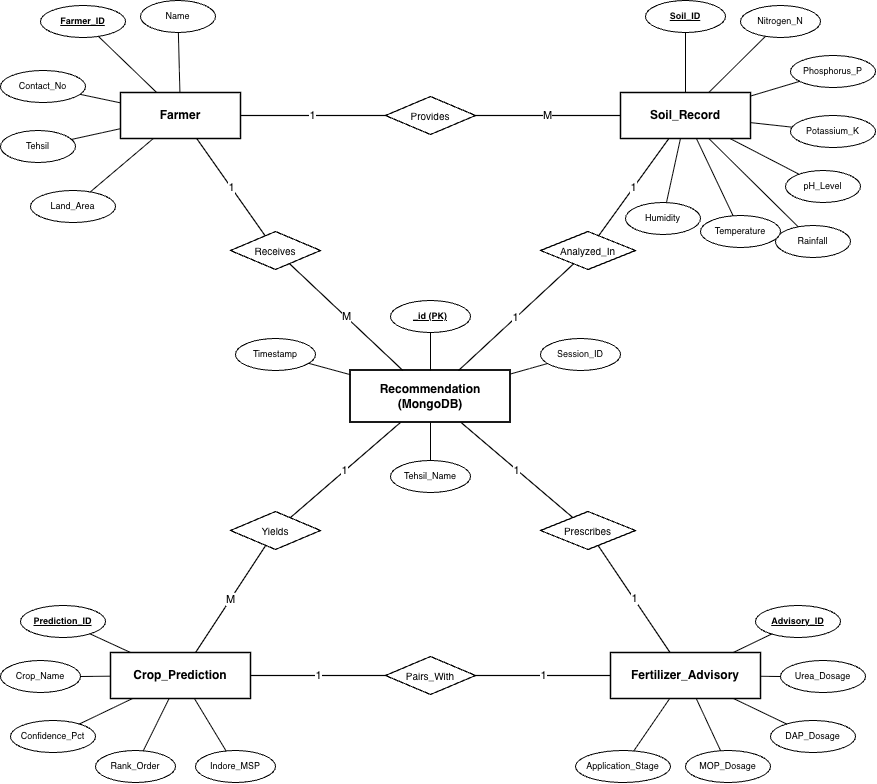

The diagram above was exported from draw.io. Its source (the exported page's mxGraphModel, read from the mxfile embedded in the PNG):
<mxGraphModel dx="1071" dy="839" grid="1" gridSize="10" guides="1" tooltips="1" connect="1" arrows="1" fold="1" page="1" pageScale="1" pageWidth="827" pageHeight="1169" math="0" shadow="0">
  <root>
    <mxCell id="0" />
    <mxCell id="1" parent="0" />
    <mxCell id="ent_farmer" parent="1" style="rounded=0;whiteSpace=wrap;html=1;fillColor=#ffffff;strokeColor=#000000;strokeWidth=1.5;fontFamily=Helvetica;fontSize=12;fontStyle=1;fontColor=#000000;align=center;" value="Farmer" vertex="1">
      <mxGeometry height="46" width="120" x="160" y="217" as="geometry" />
    </mxCell>
    <mxCell id="ent_soil" parent="1" style="rounded=0;whiteSpace=wrap;html=1;fillColor=#ffffff;strokeColor=#000000;strokeWidth=1.5;fontFamily=Helvetica;fontSize=12;fontStyle=1;fontColor=#000000;align=center;" value="Soil_Record" vertex="1">
      <mxGeometry height="46" width="130" x="660" y="217" as="geometry" />
    </mxCell>
    <mxCell id="ent_rec" parent="1" style="rounded=0;whiteSpace=wrap;html=1;fillColor=#ffffff;strokeColor=#000000;strokeWidth=1.8;fontFamily=Helvetica;fontSize=12;fontStyle=1;fontColor=#000000;align=center;" value="Recommendation&#10;(MongoDB)" vertex="1">
      <mxGeometry height="52" width="160" x="390" y="495" as="geometry" />
    </mxCell>
    <mxCell id="ent_crop" parent="1" style="rounded=0;whiteSpace=wrap;html=1;fillColor=#ffffff;strokeColor=#000000;strokeWidth=1.5;fontFamily=Helvetica;fontSize=12;fontStyle=1;fontColor=#000000;align=center;" value="Crop_Prediction" vertex="1">
      <mxGeometry height="46" width="140" x="150" y="777" as="geometry" />
    </mxCell>
    <mxCell id="ent_fert" parent="1" style="rounded=0;whiteSpace=wrap;html=1;fillColor=#ffffff;strokeColor=#000000;strokeWidth=1.5;fontFamily=Helvetica;fontSize=12;fontStyle=1;fontColor=#000000;align=center;" value="Fertilizer_Advisory" vertex="1">
      <mxGeometry height="46" width="150" x="650" y="777" as="geometry" />
    </mxCell>
    <mxCell id="rel_provides" parent="1" style="rhombus;whiteSpace=wrap;html=1;fillColor=#ffffff;strokeColor=#000000;strokeWidth=1.2;fontFamily=Helvetica;fontSize=10;fontColor=#000000;align=center;verticalAlign=middle;" value="Provides" vertex="1">
      <mxGeometry height="38" width="90" x="425" y="221" as="geometry" />
    </mxCell>
    <mxCell id="rel_receives" parent="1" style="rhombus;whiteSpace=wrap;html=1;fillColor=#ffffff;strokeColor=#000000;strokeWidth=1.2;fontFamily=Helvetica;fontSize=10;fontColor=#000000;align=center;verticalAlign=middle;" value="Receives" vertex="1">
      <mxGeometry height="38" width="90" x="270" y="356" as="geometry" />
    </mxCell>
    <mxCell id="rel_analyzed" parent="1" style="rhombus;whiteSpace=wrap;html=1;fillColor=#ffffff;strokeColor=#000000;strokeWidth=1.2;fontFamily=Helvetica;fontSize=10;fontColor=#000000;align=center;verticalAlign=middle;" value="Analyzed_In" vertex="1">
      <mxGeometry height="38" width="95" x="580" y="356" as="geometry" />
    </mxCell>
    <mxCell id="rel_yields" parent="1" style="rhombus;whiteSpace=wrap;html=1;fillColor=#ffffff;strokeColor=#000000;strokeWidth=1.2;fontFamily=Helvetica;fontSize=10;fontColor=#000000;align=center;verticalAlign=middle;" value="Yields" vertex="1">
      <mxGeometry height="38" width="90" x="270" y="636" as="geometry" />
    </mxCell>
    <mxCell id="rel_prescribes" parent="1" style="rhombus;whiteSpace=wrap;html=1;fillColor=#ffffff;strokeColor=#000000;strokeWidth=1.2;fontFamily=Helvetica;fontSize=10;fontColor=#000000;align=center;verticalAlign=middle;" value="Prescribes" vertex="1">
      <mxGeometry height="38" width="95" x="580" y="636" as="geometry" />
    </mxCell>
    <mxCell id="rel_pairs" parent="1" style="rhombus;whiteSpace=wrap;html=1;fillColor=#ffffff;strokeColor=#000000;strokeWidth=1.2;fontFamily=Helvetica;fontSize=10;fontColor=#000000;align=center;verticalAlign=middle;" value="Pairs_With" vertex="1">
      <mxGeometry height="38" width="90" x="425" y="781" as="geometry" />
    </mxCell>
    <mxCell id="c_f_p" edge="1" parent="1" source="ent_farmer" style="endArrow=none;html=1;strokeColor=#000000;strokeWidth=1.2;fontFamily=Helvetica;fontSize=11;fontColor=#000000;labelBackgroundColor=#ffffff;" target="rel_provides" value="1">
      <mxGeometry relative="1" as="geometry" />
    </mxCell>
    <mxCell id="c_p_s" edge="1" parent="1" source="rel_provides" style="endArrow=none;html=1;strokeColor=#000000;strokeWidth=1.2;fontFamily=Helvetica;fontSize=11;fontColor=#000000;labelBackgroundColor=#ffffff;" target="ent_soil" value="M">
      <mxGeometry relative="1" as="geometry" />
    </mxCell>
    <mxCell id="c_f_r" edge="1" parent="1" source="ent_farmer" style="endArrow=none;html=1;strokeColor=#000000;strokeWidth=1.2;fontFamily=Helvetica;fontSize=11;fontColor=#000000;labelBackgroundColor=#ffffff;" target="rel_receives" value="1">
      <mxGeometry relative="1" as="geometry" />
    </mxCell>
    <mxCell id="c_r_rec" edge="1" parent="1" source="rel_receives" style="endArrow=none;html=1;strokeColor=#000000;strokeWidth=1.2;fontFamily=Helvetica;fontSize=11;fontColor=#000000;labelBackgroundColor=#ffffff;" target="ent_rec" value="M">
      <mxGeometry relative="1" as="geometry" />
    </mxCell>
    <mxCell id="c_s_a" edge="1" parent="1" source="ent_soil" style="endArrow=none;html=1;strokeColor=#000000;strokeWidth=1.2;fontFamily=Helvetica;fontSize=11;fontColor=#000000;labelBackgroundColor=#ffffff;" target="rel_analyzed" value="1">
      <mxGeometry relative="1" as="geometry" />
    </mxCell>
    <mxCell id="c_a_rec" edge="1" parent="1" source="rel_analyzed" style="endArrow=none;html=1;strokeColor=#000000;strokeWidth=1.2;fontFamily=Helvetica;fontSize=11;fontColor=#000000;labelBackgroundColor=#ffffff;" target="ent_rec" value="1">
      <mxGeometry relative="1" as="geometry" />
    </mxCell>
    <mxCell id="c_rec_y" edge="1" parent="1" source="ent_rec" style="endArrow=none;html=1;strokeColor=#000000;strokeWidth=1.2;fontFamily=Helvetica;fontSize=11;fontColor=#000000;labelBackgroundColor=#ffffff;" target="rel_yields" value="1">
      <mxGeometry relative="1" as="geometry" />
    </mxCell>
    <mxCell id="c_y_crop" edge="1" parent="1" source="rel_yields" style="endArrow=none;html=1;strokeColor=#000000;strokeWidth=1.2;fontFamily=Helvetica;fontSize=11;fontColor=#000000;labelBackgroundColor=#ffffff;" target="ent_crop" value="M">
      <mxGeometry relative="1" as="geometry" />
    </mxCell>
    <mxCell id="c_rec_pr" edge="1" parent="1" source="ent_rec" style="endArrow=none;html=1;strokeColor=#000000;strokeWidth=1.2;fontFamily=Helvetica;fontSize=11;fontColor=#000000;labelBackgroundColor=#ffffff;" target="rel_prescribes" value="1">
      <mxGeometry relative="1" as="geometry" />
    </mxCell>
    <mxCell id="c_pr_fert" edge="1" parent="1" source="rel_prescribes" style="endArrow=none;html=1;strokeColor=#000000;strokeWidth=1.2;fontFamily=Helvetica;fontSize=11;fontColor=#000000;labelBackgroundColor=#ffffff;" target="ent_fert" value="1">
      <mxGeometry relative="1" as="geometry" />
    </mxCell>
    <mxCell id="c_crop_pw" edge="1" parent="1" source="ent_crop" style="endArrow=none;html=1;strokeColor=#000000;strokeWidth=1.2;fontFamily=Helvetica;fontSize=11;fontColor=#000000;labelBackgroundColor=#ffffff;" target="rel_pairs" value="1">
      <mxGeometry relative="1" as="geometry" />
    </mxCell>
    <mxCell id="c_pw_fert" edge="1" parent="1" source="rel_pairs" style="endArrow=none;html=1;strokeColor=#000000;strokeWidth=1.2;fontFamily=Helvetica;fontSize=11;fontColor=#000000;labelBackgroundColor=#ffffff;" target="ent_fert" value="1">
      <mxGeometry relative="1" as="geometry" />
    </mxCell>
    <mxCell id="af_1" parent="1" style="ellipse;whiteSpace=wrap;html=1;fillColor=#ffffff;strokeColor=#000000;strokeWidth=1;fontFamily=Helvetica;fontSize=9;fontStyle=1;fontColor=#000000;align=center;" value="&lt;u&gt;Farmer_ID&lt;/u&gt;" vertex="1">
      <mxGeometry height="32" width="85" x="80" y="130" as="geometry" />
    </mxCell>
    <mxCell id="af_2" parent="1" style="ellipse;whiteSpace=wrap;html=1;fillColor=#ffffff;strokeColor=#000000;strokeWidth=1;fontFamily=Helvetica;fontSize=9;fontColor=#000000;align=center;" value="Name" vertex="1">
      <mxGeometry height="32" width="75" x="180" y="125" as="geometry" />
    </mxCell>
    <mxCell id="af_3" parent="1" style="ellipse;whiteSpace=wrap;html=1;fillColor=#ffffff;strokeColor=#000000;strokeWidth=1;fontFamily=Helvetica;fontSize=9;fontColor=#000000;align=center;" value="Contact_No" vertex="1">
      <mxGeometry height="32" width="85" x="40" y="195" as="geometry" />
    </mxCell>
    <mxCell id="af_4" parent="1" style="ellipse;whiteSpace=wrap;html=1;fillColor=#ffffff;strokeColor=#000000;strokeWidth=1;fontFamily=Helvetica;fontSize=9;fontColor=#000000;align=center;" value="Tehsil" vertex="1">
      <mxGeometry height="32" width="75" x="40" y="255" as="geometry" />
    </mxCell>
    <mxCell id="af_5" parent="1" style="ellipse;whiteSpace=wrap;html=1;fillColor=#ffffff;strokeColor=#000000;strokeWidth=1;fontFamily=Helvetica;fontSize=9;fontColor=#000000;align=center;" value="Land_Area" vertex="1">
      <mxGeometry height="32" width="85" x="70" y="315" as="geometry" />
    </mxCell>
    <mxCell id="laf_1" edge="1" parent="1" source="ent_farmer" style="endArrow=none;html=1;strokeColor=#000000;strokeWidth=1;" target="af_1" value="">
      <mxGeometry relative="1" as="geometry" />
    </mxCell>
    <mxCell id="laf_2" edge="1" parent="1" source="ent_farmer" style="endArrow=none;html=1;strokeColor=#000000;strokeWidth=1;" target="af_2" value="">
      <mxGeometry relative="1" as="geometry" />
    </mxCell>
    <mxCell id="laf_3" edge="1" parent="1" source="ent_farmer" style="endArrow=none;html=1;strokeColor=#000000;strokeWidth=1;" target="af_3" value="">
      <mxGeometry relative="1" as="geometry" />
    </mxCell>
    <mxCell id="laf_4" edge="1" parent="1" source="ent_farmer" style="endArrow=none;html=1;strokeColor=#000000;strokeWidth=1;" target="af_4" value="">
      <mxGeometry relative="1" as="geometry" />
    </mxCell>
    <mxCell id="laf_5" edge="1" parent="1" source="ent_farmer" style="endArrow=none;html=1;strokeColor=#000000;strokeWidth=1;" target="af_5" value="">
      <mxGeometry relative="1" as="geometry" />
    </mxCell>
    <mxCell id="as_1" parent="1" style="ellipse;whiteSpace=wrap;html=1;fillColor=#ffffff;strokeColor=#000000;strokeWidth=1;fontFamily=Helvetica;fontSize=9;fontStyle=1;fontColor=#000000;align=center;" value="&lt;u&gt;Soil_ID&lt;/u&gt;" vertex="1">
      <mxGeometry height="32" width="80" x="685" y="125" as="geometry" />
    </mxCell>
    <mxCell id="as_2" parent="1" style="ellipse;whiteSpace=wrap;html=1;fillColor=#ffffff;strokeColor=#000000;strokeWidth=1;fontFamily=Helvetica;fontSize=9;fontColor=#000000;align=center;" value="Nitrogen_N" vertex="1">
      <mxGeometry height="32" width="80" x="780" y="130" as="geometry" />
    </mxCell>
    <mxCell id="as_3" parent="1" style="ellipse;whiteSpace=wrap;html=1;fillColor=#ffffff;strokeColor=#000000;strokeWidth=1;fontFamily=Helvetica;fontSize=9;fontColor=#000000;align=center;" value="Phosphorus_P" vertex="1">
      <mxGeometry height="32" width="85" x="830" y="180" as="geometry" />
    </mxCell>
    <mxCell id="as_4" parent="1" style="ellipse;whiteSpace=wrap;html=1;fillColor=#ffffff;strokeColor=#000000;strokeWidth=1;fontFamily=Helvetica;fontSize=9;fontColor=#000000;align=center;" value="Potassium_K" vertex="1">
      <mxGeometry height="32" width="85" x="830" y="240" as="geometry" />
    </mxCell>
    <mxCell id="as_5" parent="1" style="ellipse;whiteSpace=wrap;html=1;fillColor=#ffffff;strokeColor=#000000;strokeWidth=1;fontFamily=Helvetica;fontSize=9;fontColor=#000000;align=center;" value="pH_Level" vertex="1">
      <mxGeometry height="32" width="75" x="825" y="295" as="geometry" />
    </mxCell>
    <mxCell id="as_6" parent="1" style="ellipse;whiteSpace=wrap;html=1;fillColor=#ffffff;strokeColor=#000000;strokeWidth=1;fontFamily=Helvetica;fontSize=9;fontColor=#000000;align=center;" value="Rainfall" vertex="1">
      <mxGeometry height="32" width="75" x="815" y="350" as="geometry" />
    </mxCell>
    <mxCell id="as_7" parent="1" style="ellipse;whiteSpace=wrap;html=1;fillColor=#ffffff;strokeColor=#000000;strokeWidth=1;fontFamily=Helvetica;fontSize=9;fontColor=#000000;align=center;" value="Temperature" vertex="1">
      <mxGeometry height="32" width="80" x="740" y="340" as="geometry" />
    </mxCell>
    <mxCell id="as_8" parent="1" style="ellipse;whiteSpace=wrap;html=1;fillColor=#ffffff;strokeColor=#000000;strokeWidth=1;fontFamily=Helvetica;fontSize=9;fontColor=#000000;align=center;" value="Humidity" vertex="1">
      <mxGeometry height="32" width="75" x="665" y="327" as="geometry" />
    </mxCell>
    <mxCell id="las_1" edge="1" parent="1" source="ent_soil" style="endArrow=none;html=1;strokeColor=#000000;strokeWidth=1;" target="as_1" value="">
      <mxGeometry relative="1" as="geometry" />
    </mxCell>
    <mxCell id="las_2" edge="1" parent="1" source="ent_soil" style="endArrow=none;html=1;strokeColor=#000000;strokeWidth=1;" target="as_2" value="">
      <mxGeometry relative="1" as="geometry" />
    </mxCell>
    <mxCell id="las_3" edge="1" parent="1" source="ent_soil" style="endArrow=none;html=1;strokeColor=#000000;strokeWidth=1;" target="as_3" value="">
      <mxGeometry relative="1" as="geometry" />
    </mxCell>
    <mxCell id="las_4" edge="1" parent="1" source="ent_soil" style="endArrow=none;html=1;strokeColor=#000000;strokeWidth=1;" target="as_4" value="">
      <mxGeometry relative="1" as="geometry" />
    </mxCell>
    <mxCell id="las_5" edge="1" parent="1" source="ent_soil" style="endArrow=none;html=1;strokeColor=#000000;strokeWidth=1;" target="as_5" value="">
      <mxGeometry relative="1" as="geometry" />
    </mxCell>
    <mxCell id="las_6" edge="1" parent="1" source="ent_soil" style="endArrow=none;html=1;strokeColor=#000000;strokeWidth=1;" target="as_6" value="">
      <mxGeometry relative="1" as="geometry" />
    </mxCell>
    <mxCell id="las_7" edge="1" parent="1" source="ent_soil" style="endArrow=none;html=1;strokeColor=#000000;strokeWidth=1;" target="as_7" value="">
      <mxGeometry relative="1" as="geometry" />
    </mxCell>
    <mxCell id="las_8" edge="1" parent="1" source="ent_soil" style="endArrow=none;html=1;strokeColor=#000000;strokeWidth=1;" target="as_8" value="">
      <mxGeometry relative="1" as="geometry" />
    </mxCell>
    <mxCell id="ar_1" parent="1" style="ellipse;whiteSpace=wrap;html=1;fillColor=#ffffff;strokeColor=#000000;strokeWidth=1;fontFamily=Helvetica;fontSize=9;fontStyle=1;fontColor=#000000;align=center;" value="&lt;u&gt;_id (PK)&lt;/u&gt;" vertex="1">
      <mxGeometry height="32" width="80" x="430" y="425" as="geometry" />
    </mxCell>
    <mxCell id="ar_2" parent="1" style="ellipse;whiteSpace=wrap;html=1;fillColor=#ffffff;strokeColor=#000000;strokeWidth=1;fontFamily=Helvetica;fontSize=9;fontColor=#000000;align=center;" value="Timestamp" vertex="1">
      <mxGeometry height="32" width="80" x="275" y="463" as="geometry" />
    </mxCell>
    <mxCell id="ar_3" parent="1" style="ellipse;whiteSpace=wrap;html=1;fillColor=#ffffff;strokeColor=#000000;strokeWidth=1;fontFamily=Helvetica;fontSize=9;fontColor=#000000;align=center;" value="Session_ID" vertex="1">
      <mxGeometry height="32" width="80" x="580" y="463" as="geometry" />
    </mxCell>
    <mxCell id="ar_4" parent="1" style="ellipse;whiteSpace=wrap;html=1;fillColor=#ffffff;strokeColor=#000000;strokeWidth=1;fontFamily=Helvetica;fontSize=9;fontColor=#000000;align=center;" value="Tehsil_Name" vertex="1">
      <mxGeometry height="32" width="80" x="430" y="585" as="geometry" />
    </mxCell>
    <mxCell id="lar_1" edge="1" parent="1" source="ent_rec" style="endArrow=none;html=1;strokeColor=#000000;strokeWidth=1;" target="ar_1" value="">
      <mxGeometry relative="1" as="geometry" />
    </mxCell>
    <mxCell id="lar_2" edge="1" parent="1" source="ent_rec" style="endArrow=none;html=1;strokeColor=#000000;strokeWidth=1;" target="ar_2" value="">
      <mxGeometry relative="1" as="geometry" />
    </mxCell>
    <mxCell id="lar_3" edge="1" parent="1" source="ent_rec" style="endArrow=none;html=1;strokeColor=#000000;strokeWidth=1;" target="ar_3" value="">
      <mxGeometry relative="1" as="geometry" />
    </mxCell>
    <mxCell id="lar_4" edge="1" parent="1" source="ent_rec" style="endArrow=none;html=1;strokeColor=#000000;strokeWidth=1;" target="ar_4" value="">
      <mxGeometry relative="1" as="geometry" />
    </mxCell>
    <mxCell id="ac_1" parent="1" style="ellipse;whiteSpace=wrap;html=1;fillColor=#ffffff;strokeColor=#000000;strokeWidth=1;fontFamily=Helvetica;fontSize=9;fontStyle=1;fontColor=#000000;align=center;" value="&lt;u&gt;Prediction_ID&lt;/u&gt;" vertex="1">
      <mxGeometry height="32" width="85" x="60" y="730" as="geometry" />
    </mxCell>
    <mxCell id="ac_2" parent="1" style="ellipse;whiteSpace=wrap;html=1;fillColor=#ffffff;strokeColor=#000000;strokeWidth=1;fontFamily=Helvetica;fontSize=9;fontColor=#000000;align=center;" value="Crop_Name" vertex="1">
      <mxGeometry height="32" width="80" x="40" y="785" as="geometry" />
    </mxCell>
    <mxCell id="ac_3" parent="1" style="ellipse;whiteSpace=wrap;html=1;fillColor=#ffffff;strokeColor=#000000;strokeWidth=1;fontFamily=Helvetica;fontSize=9;fontColor=#000000;align=center;" value="Confidence_Pct" vertex="1">
      <mxGeometry height="32" width="85" x="50" y="845" as="geometry" />
    </mxCell>
    <mxCell id="ac_4" parent="1" style="ellipse;whiteSpace=wrap;html=1;fillColor=#ffffff;strokeColor=#000000;strokeWidth=1;fontFamily=Helvetica;fontSize=9;fontColor=#000000;align=center;" value="Rank_Order" vertex="1">
      <mxGeometry height="32" width="80" x="135" y="875" as="geometry" />
    </mxCell>
    <mxCell id="ac_5" parent="1" style="ellipse;whiteSpace=wrap;html=1;fillColor=#ffffff;strokeColor=#000000;strokeWidth=1;fontFamily=Helvetica;fontSize=9;fontColor=#000000;align=center;" value="Indore_MSP" vertex="1">
      <mxGeometry height="32" width="80" x="235" y="875" as="geometry" />
    </mxCell>
    <mxCell id="lac_1" edge="1" parent="1" source="ent_crop" style="endArrow=none;html=1;strokeColor=#000000;strokeWidth=1;" target="ac_1" value="">
      <mxGeometry relative="1" as="geometry" />
    </mxCell>
    <mxCell id="lac_2" edge="1" parent="1" source="ent_crop" style="endArrow=none;html=1;strokeColor=#000000;strokeWidth=1;" target="ac_2" value="">
      <mxGeometry relative="1" as="geometry" />
    </mxCell>
    <mxCell id="lac_3" edge="1" parent="1" source="ent_crop" style="endArrow=none;html=1;strokeColor=#000000;strokeWidth=1;" target="ac_3" value="">
      <mxGeometry relative="1" as="geometry" />
    </mxCell>
    <mxCell id="lac_4" edge="1" parent="1" source="ent_crop" style="endArrow=none;html=1;strokeColor=#000000;strokeWidth=1;" target="ac_4" value="">
      <mxGeometry relative="1" as="geometry" />
    </mxCell>
    <mxCell id="lac_5" edge="1" parent="1" source="ent_crop" style="endArrow=none;html=1;strokeColor=#000000;strokeWidth=1;" target="ac_5" value="">
      <mxGeometry relative="1" as="geometry" />
    </mxCell>
    <mxCell id="aft_1" parent="1" style="ellipse;whiteSpace=wrap;html=1;fillColor=#ffffff;strokeColor=#000000;strokeWidth=1;fontFamily=Helvetica;fontSize=9;fontStyle=1;fontColor=#000000;align=center;" value="&lt;u&gt;Advisory_ID&lt;/u&gt;" vertex="1">
      <mxGeometry height="32" width="85" x="795" y="730" as="geometry" />
    </mxCell>
    <mxCell id="aft_2" parent="1" style="ellipse;whiteSpace=wrap;html=1;fillColor=#ffffff;strokeColor=#000000;strokeWidth=1;fontFamily=Helvetica;fontSize=9;fontColor=#000000;align=center;" value="Urea_Dosage" vertex="1">
      <mxGeometry height="32" width="85" x="820" y="785" as="geometry" />
    </mxCell>
    <mxCell id="aft_3" parent="1" style="ellipse;whiteSpace=wrap;html=1;fillColor=#ffffff;strokeColor=#000000;strokeWidth=1;fontFamily=Helvetica;fontSize=9;fontColor=#000000;align=center;" value="DAP_Dosage" vertex="1">
      <mxGeometry height="32" width="85" x="810" y="845" as="geometry" />
    </mxCell>
    <mxCell id="aft_4" parent="1" style="ellipse;whiteSpace=wrap;html=1;fillColor=#ffffff;strokeColor=#000000;strokeWidth=1;fontFamily=Helvetica;fontSize=9;fontColor=#000000;align=center;" value="MOP_Dosage" vertex="1">
      <mxGeometry height="32" width="85" x="725" y="875" as="geometry" />
    </mxCell>
    <mxCell id="aft_5" parent="1" style="ellipse;whiteSpace=wrap;html=1;fillColor=#ffffff;strokeColor=#000000;strokeWidth=1;fontFamily=Helvetica;fontSize=9;fontColor=#000000;align=center;" value="Application_Stage" vertex="1">
      <mxGeometry height="32" width="95" x="615" y="875" as="geometry" />
    </mxCell>
    <mxCell id="laft_1" edge="1" parent="1" source="ent_fert" style="endArrow=none;html=1;strokeColor=#000000;strokeWidth=1;" target="aft_1" value="">
      <mxGeometry relative="1" as="geometry" />
    </mxCell>
    <mxCell id="laft_2" edge="1" parent="1" source="ent_fert" style="endArrow=none;html=1;strokeColor=#000000;strokeWidth=1;" target="aft_2" value="">
      <mxGeometry relative="1" as="geometry" />
    </mxCell>
    <mxCell id="laft_3" edge="1" parent="1" source="ent_fert" style="endArrow=none;html=1;strokeColor=#000000;strokeWidth=1;" target="aft_3" value="">
      <mxGeometry relative="1" as="geometry" />
    </mxCell>
    <mxCell id="laft_4" edge="1" parent="1" source="ent_fert" style="endArrow=none;html=1;strokeColor=#000000;strokeWidth=1;" target="aft_4" value="">
      <mxGeometry relative="1" as="geometry" />
    </mxCell>
    <mxCell id="laft_5" edge="1" parent="1" source="ent_fert" style="endArrow=none;html=1;strokeColor=#000000;strokeWidth=1;" target="aft_5" value="">
      <mxGeometry relative="1" as="geometry" />
    </mxCell>
  </root>
</mxGraphModel>